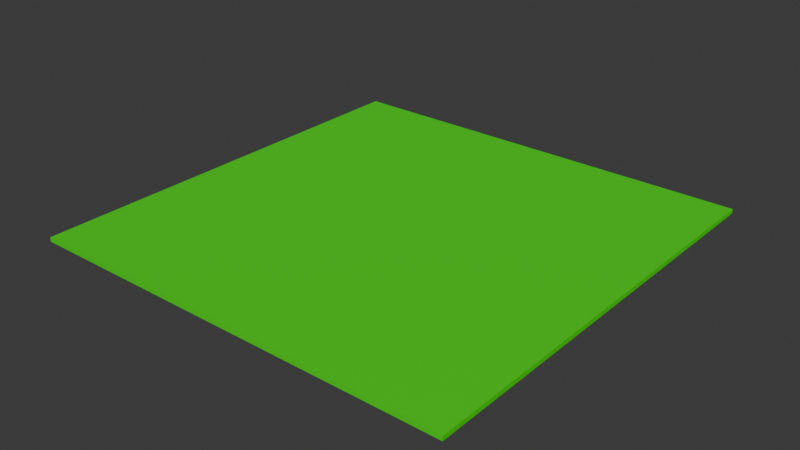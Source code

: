 # Source: ground_100m.blend  (saved by Blender 5.1.30; exported with 4.5.12 LTS)
import bpy
from mathutils import Matrix  # noqa: F401  (used for matrix-valued properties, if any)

bpy.ops.wm.read_factory_settings(use_empty=True)
scene = bpy.context.scene
scene.name = 'Scene'

# ---- collections
col_collection = bpy.data.collections.new('Collection'); scene.collection.children.link(col_collection)

# ---- materials (node trees are filled in below, after node groups)
mat_material_001 = bpy.data.materials.new('Material.001')

# ---- material node trees
mat_material_001.use_nodes = True; mat_material_001.node_tree.nodes.clear()
_N = mat_material_001.node_tree.nodes; _L = mat_material_001.node_tree.links
n0 = _N.new('ShaderNodeBsdfPrincipled'); n0.name = 'Principled BSDF'; n0.location = (-200, 100)
n0.inputs[0].default_value = (0.03968, 0.8, 0.0, 1.0)
n1 = _N.new('ShaderNodeOutputMaterial'); n1.name = 'Material Output'; n1.location = (200, 100)
_L.new(n0.outputs[0], n1.inputs[0])
n1.is_active_output = True

# ---- world
world_world = bpy.data.worlds.new('World'); scene.world = world_world
world_world.use_nodes = True; world_world.node_tree.nodes.clear()
_N = world_world.node_tree.nodes; _L = world_world.node_tree.links
n0 = _N.new('ShaderNodeOutputWorld'); n0.name = 'World Output'; n0.location = (200, 100)
n1 = _N.new('ShaderNodeBackground'); n1.name = 'Background'; n1.location = (-200, 100)
n1.inputs[0].default_value = (0.05088, 0.05088, 0.05088, 1.0)
_L.new(n1.outputs[0], n0.inputs[0])
n0.is_active_output = True
world_world.color = (0.05088, 0.05088, 0.05088)
world_world.sun_shadow_jitter_overblur = 0.0

# ---- meshes
me_cube_001 = bpy.data.meshes.new('Cube.001')
me_cube_001.from_pydata([(-50.0, -50.0, -0.5), (-50.0, -50.0, 0.5), (-50.0, 50.0, -0.5), (-50.0, 50.0, 0.5), (50.0, -50.0, -0.5), (50.0, -50.0, 0.5), (50.0, 50.0, -0.5), (50.0, 50.0, 0.5)], [], [(0, 1, 3, 2), (2, 3, 7, 6), (6, 7, 5, 4), (4, 5, 1, 0), (2, 6, 4, 0), (7, 3, 1, 5)])
_uv = me_cube_001.uv_layers.new(name='UVMap')
_uv.uv.foreach_set('vector', [0.375, 0.0, 0.625, 0.0, 0.625, 0.25, 0.375, 0.25, 0.375, 0.25, 0.625, 0.25, 0.625, 0.5, 0.375, 0.5, 0.375, 0.5, 0.625, 0.5, 0.625, 0.75, 0.375, 0.75, 0.375, 0.75, 0.625, 0.75, 0.625, 1.0, 0.375, 1.0, 0.125, 0.5, 0.375, 0.5, 0.375, 0.75, 0.125, 0.75, 0.625, 0.5, 0.875, 0.5, 0.875, 0.75, 0.625, 0.75])
me_cube_001.materials.append(mat_material_001)
me_cube_001.update()

# ---- objects
ob_ground = bpy.data.objects.new('ground', me_cube_001)

# ---- transforms, parenting, visibility, modifiers, constraints
ob_ground.location = (0.0, 0.0, -0.5)
ob_ground.lock_scale = (True, True, True)

# ---- collection membership
col_collection.objects.link(ob_ground)

# ---- scene / render settings (as saved in the file)
scene.frame_start = 1; scene.frame_end = 250; scene.frame_set(1)
scene.render.engine = 'BLENDER_EEVEE_NEXT'
scene.render.bake_bias = 0.0
scene.render.bake_samples = 0
scene.cycles.sampling_pattern = 'TABULATED_SOBOL'
scene.eevee.use_volume_custom_range = False
bpy.context.view_layer.update()

# ---- added for rendering (the .blend has no active camera and no usable light): camera, sun
cam_auto = bpy.data.cameras.new('AutoCamera')
cam_auto.lens = 50.0
cam_auto.sensor_width = 36.0
cam_auto.clip_end = 2296.4
ob_auto_camera = bpy.data.objects.new('AutoCamera', cam_auto)
scene.collection.objects.link(ob_auto_camera)
ob_auto_camera.location = (130.85, -157.02, 104.18)
ob_auto_camera.rotation_euler = (1.09748, -7.21219e-08, 0.694738)
scene.camera = ob_auto_camera
light_auto_sun = bpy.data.lights.new('AutoSun', 'SUN')
light_auto_sun.energy = 3.0
light_auto_sun.angle = 0.0523599
ob_auto_sun = bpy.data.objects.new('AutoSun', light_auto_sun)
scene.collection.objects.link(ob_auto_sun)
ob_auto_sun.rotation_euler = (0.872665, 0.174533, 0.523599)
bpy.context.view_layer.update()
